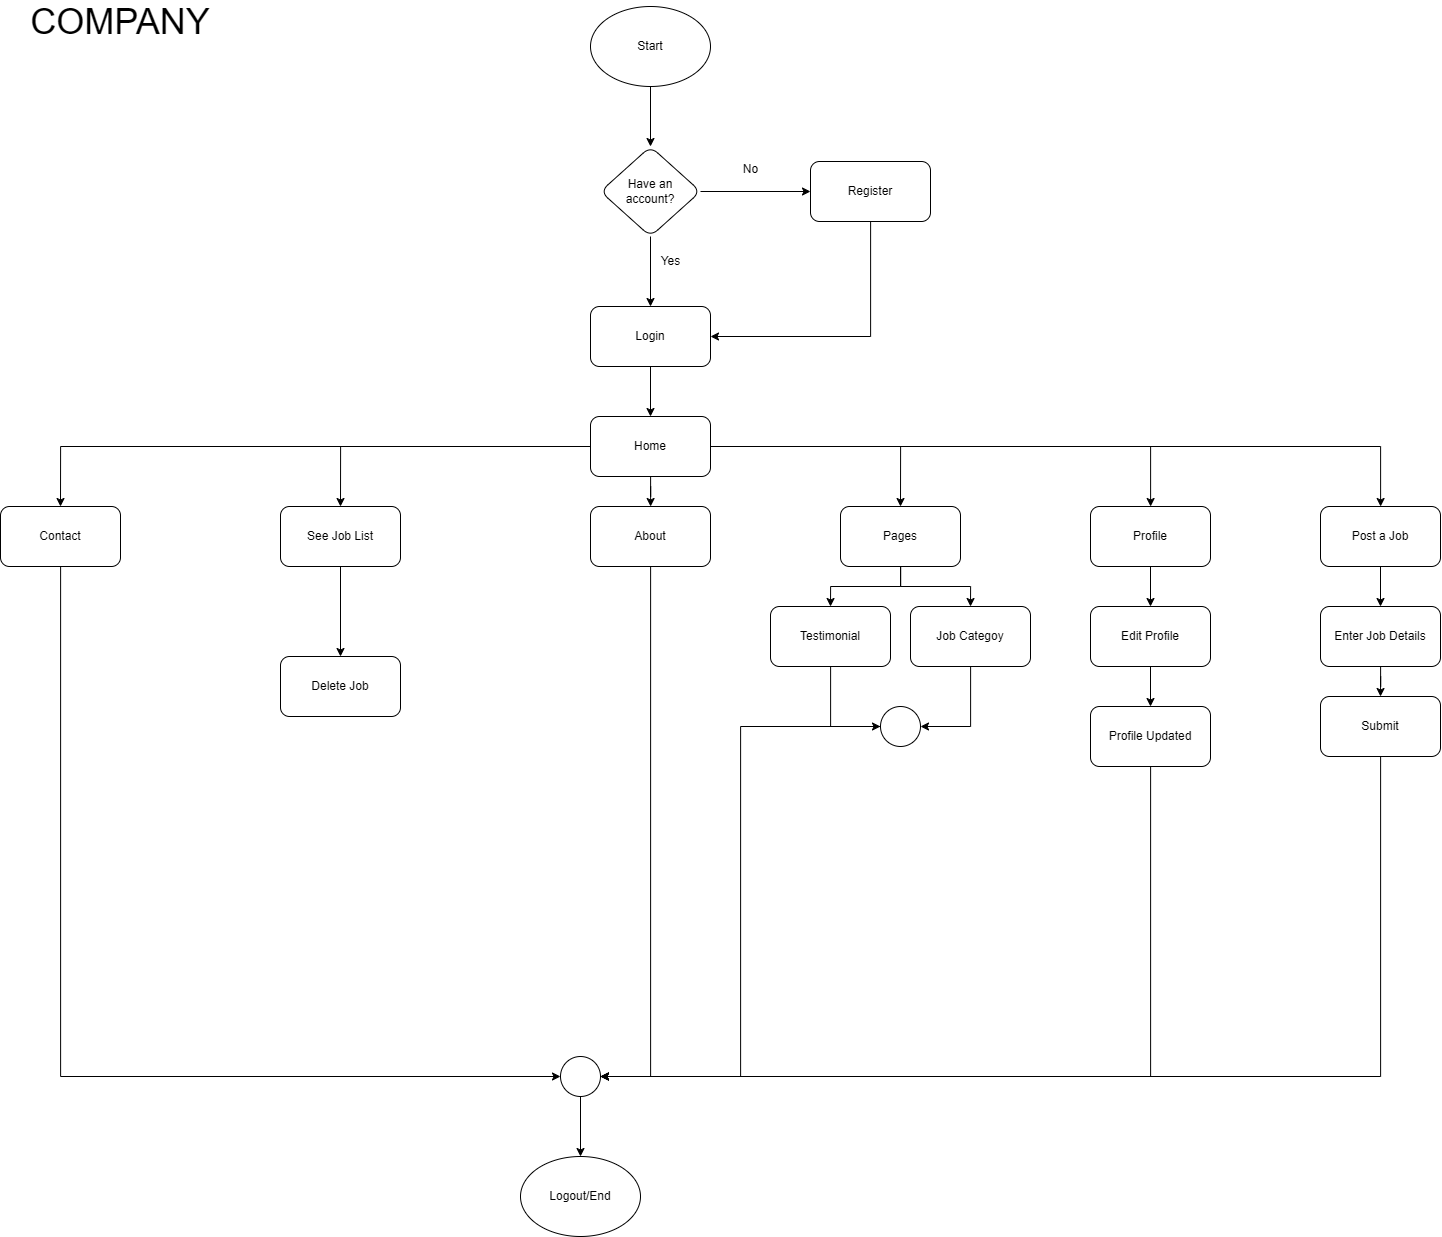

The diagram above was exported from draw.io. Its source (the exported page's mxGraphModel, read from the mxfile embedded in the PNG):
<mxGraphModel dx="2527" dy="956" grid="1" gridSize="10" guides="1" tooltips="1" connect="1" arrows="1" fold="1" page="1" pageScale="1" pageWidth="850" pageHeight="1100" math="0" shadow="0">
  <root>
    <mxCell id="0" />
    <mxCell id="1" parent="0" />
    <mxCell id="h9jsp4_iOy1uuxLUEKCY-6" style="edgeStyle=orthogonalEdgeStyle;rounded=0;orthogonalLoop=1;jettySize=auto;html=1;entryX=0.5;entryY=0;entryDx=0;entryDy=0;" edge="1" parent="1" source="h9jsp4_iOy1uuxLUEKCY-7" target="h9jsp4_iOy1uuxLUEKCY-10">
      <mxGeometry relative="1" as="geometry" />
    </mxCell>
    <mxCell id="h9jsp4_iOy1uuxLUEKCY-7" value="Start" style="ellipse;whiteSpace=wrap;html=1;" vertex="1" parent="1">
      <mxGeometry x="650" y="50" width="120" height="80" as="geometry" />
    </mxCell>
    <mxCell id="h9jsp4_iOy1uuxLUEKCY-8" style="edgeStyle=orthogonalEdgeStyle;rounded=0;orthogonalLoop=1;jettySize=auto;html=1;entryX=0.5;entryY=0;entryDx=0;entryDy=0;" edge="1" parent="1" source="h9jsp4_iOy1uuxLUEKCY-10" target="h9jsp4_iOy1uuxLUEKCY-12">
      <mxGeometry relative="1" as="geometry" />
    </mxCell>
    <mxCell id="h9jsp4_iOy1uuxLUEKCY-9" style="edgeStyle=orthogonalEdgeStyle;rounded=0;orthogonalLoop=1;jettySize=auto;html=1;entryX=0;entryY=0.5;entryDx=0;entryDy=0;" edge="1" parent="1" source="h9jsp4_iOy1uuxLUEKCY-10" target="h9jsp4_iOy1uuxLUEKCY-14">
      <mxGeometry relative="1" as="geometry" />
    </mxCell>
    <mxCell id="h9jsp4_iOy1uuxLUEKCY-10" value="Have an &lt;br&gt;account?" style="rhombus;whiteSpace=wrap;html=1;rounded=1;" vertex="1" parent="1">
      <mxGeometry x="660" y="190" width="100" height="90" as="geometry" />
    </mxCell>
    <mxCell id="h9jsp4_iOy1uuxLUEKCY-11" style="edgeStyle=orthogonalEdgeStyle;rounded=0;orthogonalLoop=1;jettySize=auto;html=1;entryX=0.5;entryY=0;entryDx=0;entryDy=0;" edge="1" parent="1" source="h9jsp4_iOy1uuxLUEKCY-12" target="h9jsp4_iOy1uuxLUEKCY-49">
      <mxGeometry relative="1" as="geometry" />
    </mxCell>
    <mxCell id="h9jsp4_iOy1uuxLUEKCY-12" value="Login" style="rounded=1;whiteSpace=wrap;html=1;" vertex="1" parent="1">
      <mxGeometry x="650" y="350" width="120" height="60" as="geometry" />
    </mxCell>
    <mxCell id="h9jsp4_iOy1uuxLUEKCY-13" style="edgeStyle=orthogonalEdgeStyle;rounded=0;orthogonalLoop=1;jettySize=auto;html=1;entryX=1;entryY=0.5;entryDx=0;entryDy=0;" edge="1" parent="1" source="h9jsp4_iOy1uuxLUEKCY-14" target="h9jsp4_iOy1uuxLUEKCY-12">
      <mxGeometry relative="1" as="geometry">
        <Array as="points">
          <mxPoint x="930" y="380" />
        </Array>
      </mxGeometry>
    </mxCell>
    <mxCell id="h9jsp4_iOy1uuxLUEKCY-14" value="Register" style="rounded=1;whiteSpace=wrap;html=1;" vertex="1" parent="1">
      <mxGeometry x="870" y="205" width="120" height="60" as="geometry" />
    </mxCell>
    <mxCell id="h9jsp4_iOy1uuxLUEKCY-15" value="No" style="text;html=1;align=center;verticalAlign=middle;resizable=0;points=[];autosize=1;strokeColor=none;fillColor=none;" vertex="1" parent="1">
      <mxGeometry x="790" y="198" width="40" height="30" as="geometry" />
    </mxCell>
    <mxCell id="h9jsp4_iOy1uuxLUEKCY-16" value="Yes" style="text;html=1;align=center;verticalAlign=middle;resizable=0;points=[];autosize=1;strokeColor=none;fillColor=none;" vertex="1" parent="1">
      <mxGeometry x="710" y="290" width="40" height="30" as="geometry" />
    </mxCell>
    <mxCell id="h9jsp4_iOy1uuxLUEKCY-17" style="edgeStyle=orthogonalEdgeStyle;rounded=0;orthogonalLoop=1;jettySize=auto;html=1;entryX=0.5;entryY=0;entryDx=0;entryDy=0;" edge="1" parent="1" source="h9jsp4_iOy1uuxLUEKCY-18" target="h9jsp4_iOy1uuxLUEKCY-20">
      <mxGeometry relative="1" as="geometry" />
    </mxCell>
    <mxCell id="h9jsp4_iOy1uuxLUEKCY-18" value="See Job List" style="rounded=1;whiteSpace=wrap;html=1;" vertex="1" parent="1">
      <mxGeometry x="340" y="550" width="120" height="60" as="geometry" />
    </mxCell>
    <mxCell id="h9jsp4_iOy1uuxLUEKCY-20" value="Delete Job" style="rounded=1;whiteSpace=wrap;html=1;" vertex="1" parent="1">
      <mxGeometry x="340" y="700" width="120" height="60" as="geometry" />
    </mxCell>
    <mxCell id="h9jsp4_iOy1uuxLUEKCY-28" style="edgeStyle=orthogonalEdgeStyle;rounded=0;orthogonalLoop=1;jettySize=auto;html=1;entryX=1;entryY=0.5;entryDx=0;entryDy=0;" edge="1" parent="1" source="h9jsp4_iOy1uuxLUEKCY-29" target="h9jsp4_iOy1uuxLUEKCY-40">
      <mxGeometry relative="1" as="geometry" />
    </mxCell>
    <mxCell id="h9jsp4_iOy1uuxLUEKCY-29" value="About" style="rounded=1;whiteSpace=wrap;html=1;" vertex="1" parent="1">
      <mxGeometry x="650" y="550" width="120" height="60" as="geometry" />
    </mxCell>
    <mxCell id="h9jsp4_iOy1uuxLUEKCY-30" style="edgeStyle=orthogonalEdgeStyle;rounded=0;orthogonalLoop=1;jettySize=auto;html=1;entryX=0;entryY=0.5;entryDx=0;entryDy=0;" edge="1" parent="1" source="h9jsp4_iOy1uuxLUEKCY-31" target="h9jsp4_iOy1uuxLUEKCY-40">
      <mxGeometry relative="1" as="geometry">
        <Array as="points">
          <mxPoint x="120" y="1120" />
        </Array>
      </mxGeometry>
    </mxCell>
    <mxCell id="h9jsp4_iOy1uuxLUEKCY-31" value="Contact" style="rounded=1;whiteSpace=wrap;html=1;" vertex="1" parent="1">
      <mxGeometry x="60" y="550" width="120" height="60" as="geometry" />
    </mxCell>
    <mxCell id="h9jsp4_iOy1uuxLUEKCY-32" style="edgeStyle=orthogonalEdgeStyle;rounded=0;orthogonalLoop=1;jettySize=auto;html=1;entryX=0.5;entryY=0;entryDx=0;entryDy=0;" edge="1" parent="1" source="h9jsp4_iOy1uuxLUEKCY-34" target="h9jsp4_iOy1uuxLUEKCY-36">
      <mxGeometry relative="1" as="geometry" />
    </mxCell>
    <mxCell id="h9jsp4_iOy1uuxLUEKCY-33" style="edgeStyle=orthogonalEdgeStyle;rounded=0;orthogonalLoop=1;jettySize=auto;html=1;entryX=0.5;entryY=0;entryDx=0;entryDy=0;" edge="1" parent="1" source="h9jsp4_iOy1uuxLUEKCY-34" target="h9jsp4_iOy1uuxLUEKCY-38">
      <mxGeometry relative="1" as="geometry" />
    </mxCell>
    <mxCell id="h9jsp4_iOy1uuxLUEKCY-34" value="Pages" style="rounded=1;whiteSpace=wrap;html=1;" vertex="1" parent="1">
      <mxGeometry x="900" y="550" width="120" height="60" as="geometry" />
    </mxCell>
    <mxCell id="h9jsp4_iOy1uuxLUEKCY-35" style="edgeStyle=orthogonalEdgeStyle;rounded=0;orthogonalLoop=1;jettySize=auto;html=1;entryX=0;entryY=0.5;entryDx=0;entryDy=0;" edge="1" parent="1" source="h9jsp4_iOy1uuxLUEKCY-36" target="h9jsp4_iOy1uuxLUEKCY-42">
      <mxGeometry relative="1" as="geometry" />
    </mxCell>
    <mxCell id="h9jsp4_iOy1uuxLUEKCY-36" value="Testimonial" style="rounded=1;whiteSpace=wrap;html=1;" vertex="1" parent="1">
      <mxGeometry x="830" y="650" width="120" height="60" as="geometry" />
    </mxCell>
    <mxCell id="h9jsp4_iOy1uuxLUEKCY-37" style="edgeStyle=orthogonalEdgeStyle;rounded=0;orthogonalLoop=1;jettySize=auto;html=1;entryX=1;entryY=0.5;entryDx=0;entryDy=0;" edge="1" parent="1" source="h9jsp4_iOy1uuxLUEKCY-38" target="h9jsp4_iOy1uuxLUEKCY-42">
      <mxGeometry relative="1" as="geometry" />
    </mxCell>
    <mxCell id="h9jsp4_iOy1uuxLUEKCY-38" value="Job Categoy" style="rounded=1;whiteSpace=wrap;html=1;" vertex="1" parent="1">
      <mxGeometry x="970" y="650" width="120" height="60" as="geometry" />
    </mxCell>
    <mxCell id="h9jsp4_iOy1uuxLUEKCY-39" style="edgeStyle=orthogonalEdgeStyle;rounded=0;orthogonalLoop=1;jettySize=auto;html=1;" edge="1" parent="1" source="h9jsp4_iOy1uuxLUEKCY-40" target="h9jsp4_iOy1uuxLUEKCY-43">
      <mxGeometry relative="1" as="geometry" />
    </mxCell>
    <mxCell id="h9jsp4_iOy1uuxLUEKCY-40" value="" style="ellipse;whiteSpace=wrap;html=1;aspect=fixed;" vertex="1" parent="1">
      <mxGeometry x="620" y="1100" width="40" height="40" as="geometry" />
    </mxCell>
    <mxCell id="h9jsp4_iOy1uuxLUEKCY-41" style="edgeStyle=orthogonalEdgeStyle;rounded=0;orthogonalLoop=1;jettySize=auto;html=1;entryX=1;entryY=0.5;entryDx=0;entryDy=0;" edge="1" parent="1" source="h9jsp4_iOy1uuxLUEKCY-42" target="h9jsp4_iOy1uuxLUEKCY-40">
      <mxGeometry relative="1" as="geometry" />
    </mxCell>
    <mxCell id="h9jsp4_iOy1uuxLUEKCY-42" value="" style="ellipse;whiteSpace=wrap;html=1;aspect=fixed;" vertex="1" parent="1">
      <mxGeometry x="940" y="750" width="40" height="40" as="geometry" />
    </mxCell>
    <mxCell id="h9jsp4_iOy1uuxLUEKCY-43" value="Logout/End" style="ellipse;whiteSpace=wrap;html=1;" vertex="1" parent="1">
      <mxGeometry x="580" y="1200" width="120" height="80" as="geometry" />
    </mxCell>
    <mxCell id="h9jsp4_iOy1uuxLUEKCY-44" style="edgeStyle=orthogonalEdgeStyle;rounded=0;orthogonalLoop=1;jettySize=auto;html=1;" edge="1" parent="1" source="h9jsp4_iOy1uuxLUEKCY-49" target="h9jsp4_iOy1uuxLUEKCY-29">
      <mxGeometry relative="1" as="geometry" />
    </mxCell>
    <mxCell id="h9jsp4_iOy1uuxLUEKCY-45" style="edgeStyle=orthogonalEdgeStyle;rounded=0;orthogonalLoop=1;jettySize=auto;html=1;entryX=0.5;entryY=0;entryDx=0;entryDy=0;" edge="1" parent="1" source="h9jsp4_iOy1uuxLUEKCY-49" target="h9jsp4_iOy1uuxLUEKCY-18">
      <mxGeometry relative="1" as="geometry" />
    </mxCell>
    <mxCell id="h9jsp4_iOy1uuxLUEKCY-46" style="edgeStyle=orthogonalEdgeStyle;rounded=0;orthogonalLoop=1;jettySize=auto;html=1;entryX=0.5;entryY=0;entryDx=0;entryDy=0;" edge="1" parent="1" source="h9jsp4_iOy1uuxLUEKCY-49" target="h9jsp4_iOy1uuxLUEKCY-34">
      <mxGeometry relative="1" as="geometry" />
    </mxCell>
    <mxCell id="h9jsp4_iOy1uuxLUEKCY-47" style="edgeStyle=orthogonalEdgeStyle;rounded=0;orthogonalLoop=1;jettySize=auto;html=1;entryX=0.5;entryY=0;entryDx=0;entryDy=0;" edge="1" parent="1" source="h9jsp4_iOy1uuxLUEKCY-49" target="h9jsp4_iOy1uuxLUEKCY-31">
      <mxGeometry relative="1" as="geometry" />
    </mxCell>
    <mxCell id="h9jsp4_iOy1uuxLUEKCY-48" style="edgeStyle=orthogonalEdgeStyle;rounded=0;orthogonalLoop=1;jettySize=auto;html=1;" edge="1" parent="1" source="h9jsp4_iOy1uuxLUEKCY-49" target="h9jsp4_iOy1uuxLUEKCY-51">
      <mxGeometry relative="1" as="geometry" />
    </mxCell>
    <mxCell id="h9jsp4_iOy1uuxLUEKCY-58" style="edgeStyle=orthogonalEdgeStyle;rounded=0;orthogonalLoop=1;jettySize=auto;html=1;entryX=0.5;entryY=0;entryDx=0;entryDy=0;" edge="1" parent="1" source="h9jsp4_iOy1uuxLUEKCY-49" target="h9jsp4_iOy1uuxLUEKCY-57">
      <mxGeometry relative="1" as="geometry" />
    </mxCell>
    <mxCell id="h9jsp4_iOy1uuxLUEKCY-49" value="Home" style="rounded=1;whiteSpace=wrap;html=1;" vertex="1" parent="1">
      <mxGeometry x="650" y="460" width="120" height="60" as="geometry" />
    </mxCell>
    <mxCell id="h9jsp4_iOy1uuxLUEKCY-50" style="edgeStyle=orthogonalEdgeStyle;rounded=0;orthogonalLoop=1;jettySize=auto;html=1;entryX=0.5;entryY=0;entryDx=0;entryDy=0;" edge="1" parent="1" source="h9jsp4_iOy1uuxLUEKCY-51" target="h9jsp4_iOy1uuxLUEKCY-53">
      <mxGeometry relative="1" as="geometry" />
    </mxCell>
    <mxCell id="h9jsp4_iOy1uuxLUEKCY-51" value="Profile" style="rounded=1;whiteSpace=wrap;html=1;" vertex="1" parent="1">
      <mxGeometry x="1150" y="550" width="120" height="60" as="geometry" />
    </mxCell>
    <mxCell id="h9jsp4_iOy1uuxLUEKCY-52" style="edgeStyle=orthogonalEdgeStyle;rounded=0;orthogonalLoop=1;jettySize=auto;html=1;entryX=0.5;entryY=0;entryDx=0;entryDy=0;" edge="1" parent="1" source="h9jsp4_iOy1uuxLUEKCY-53" target="h9jsp4_iOy1uuxLUEKCY-55">
      <mxGeometry relative="1" as="geometry" />
    </mxCell>
    <mxCell id="h9jsp4_iOy1uuxLUEKCY-53" value="Edit Profile" style="rounded=1;whiteSpace=wrap;html=1;" vertex="1" parent="1">
      <mxGeometry x="1150" y="650" width="120" height="60" as="geometry" />
    </mxCell>
    <mxCell id="h9jsp4_iOy1uuxLUEKCY-54" style="edgeStyle=orthogonalEdgeStyle;rounded=0;orthogonalLoop=1;jettySize=auto;html=1;entryX=1;entryY=0.5;entryDx=0;entryDy=0;" edge="1" parent="1" source="h9jsp4_iOy1uuxLUEKCY-55" target="h9jsp4_iOy1uuxLUEKCY-40">
      <mxGeometry relative="1" as="geometry">
        <Array as="points">
          <mxPoint x="1210" y="1120" />
        </Array>
      </mxGeometry>
    </mxCell>
    <mxCell id="h9jsp4_iOy1uuxLUEKCY-55" value="Profile Updated" style="rounded=1;whiteSpace=wrap;html=1;" vertex="1" parent="1">
      <mxGeometry x="1150" y="750" width="120" height="60" as="geometry" />
    </mxCell>
    <mxCell id="h9jsp4_iOy1uuxLUEKCY-56" value="&lt;font style=&quot;font-size: 36px;&quot;&gt;COMPANY&lt;/font&gt;" style="text;html=1;strokeColor=none;fillColor=none;align=center;verticalAlign=middle;whiteSpace=wrap;rounded=0;" vertex="1" parent="1">
      <mxGeometry x="150" y="50" width="60" height="30" as="geometry" />
    </mxCell>
    <mxCell id="h9jsp4_iOy1uuxLUEKCY-61" style="edgeStyle=orthogonalEdgeStyle;rounded=0;orthogonalLoop=1;jettySize=auto;html=1;entryX=0.5;entryY=0;entryDx=0;entryDy=0;" edge="1" parent="1" source="h9jsp4_iOy1uuxLUEKCY-57" target="h9jsp4_iOy1uuxLUEKCY-59">
      <mxGeometry relative="1" as="geometry" />
    </mxCell>
    <mxCell id="h9jsp4_iOy1uuxLUEKCY-57" value="Post a Job" style="rounded=1;whiteSpace=wrap;html=1;" vertex="1" parent="1">
      <mxGeometry x="1380" y="550" width="120" height="60" as="geometry" />
    </mxCell>
    <mxCell id="h9jsp4_iOy1uuxLUEKCY-63" style="edgeStyle=orthogonalEdgeStyle;rounded=0;orthogonalLoop=1;jettySize=auto;html=1;entryX=0.5;entryY=0;entryDx=0;entryDy=0;" edge="1" parent="1" source="h9jsp4_iOy1uuxLUEKCY-59" target="h9jsp4_iOy1uuxLUEKCY-60">
      <mxGeometry relative="1" as="geometry" />
    </mxCell>
    <mxCell id="h9jsp4_iOy1uuxLUEKCY-59" value="Enter Job Details" style="rounded=1;whiteSpace=wrap;html=1;" vertex="1" parent="1">
      <mxGeometry x="1380" y="650" width="120" height="60" as="geometry" />
    </mxCell>
    <mxCell id="h9jsp4_iOy1uuxLUEKCY-64" style="edgeStyle=orthogonalEdgeStyle;rounded=0;orthogonalLoop=1;jettySize=auto;html=1;entryX=1;entryY=0.5;entryDx=0;entryDy=0;" edge="1" parent="1" source="h9jsp4_iOy1uuxLUEKCY-60" target="h9jsp4_iOy1uuxLUEKCY-40">
      <mxGeometry relative="1" as="geometry">
        <Array as="points">
          <mxPoint x="1440" y="1120" />
        </Array>
      </mxGeometry>
    </mxCell>
    <mxCell id="h9jsp4_iOy1uuxLUEKCY-60" value="Submit" style="rounded=1;whiteSpace=wrap;html=1;" vertex="1" parent="1">
      <mxGeometry x="1380" y="740" width="120" height="60" as="geometry" />
    </mxCell>
  </root>
</mxGraphModel>